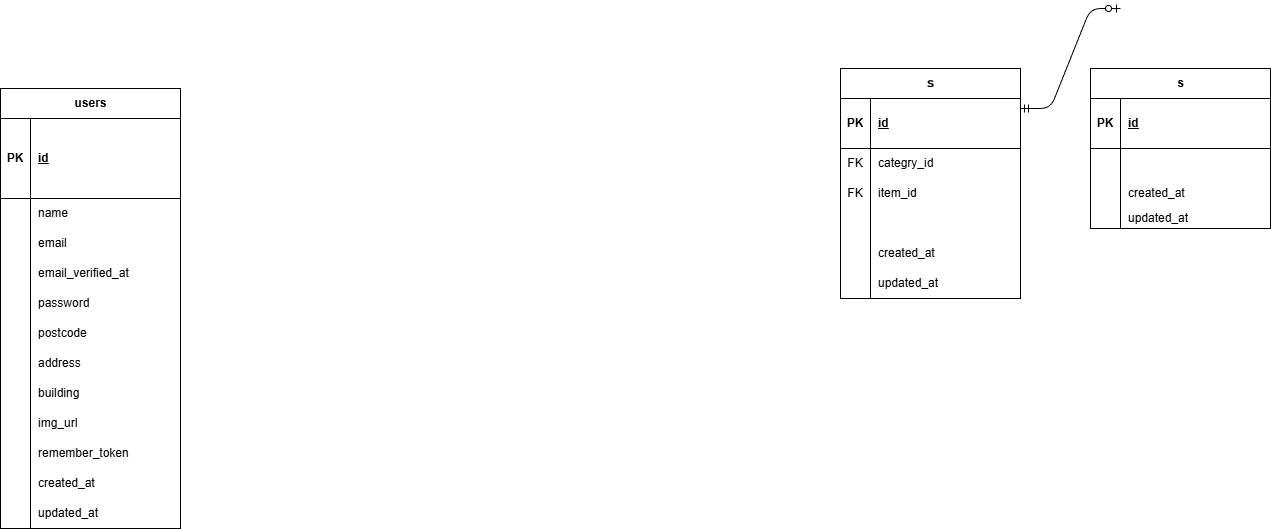

The diagram above was exported from draw.io. Its source (the exported page's mxGraphModel, read from the mxfile embedded in the PNG):
<mxGraphModel dx="606" dy="649" grid="1" gridSize="10" guides="1" tooltips="1" connect="1" arrows="1" fold="1" page="1" pageScale="1" pageWidth="827" pageHeight="1169" math="0" shadow="0">
  <root>
    <mxCell id="0" />
    <mxCell id="1" parent="0" />
    <mxCell id="3" value="ｓ" style="shape=table;startSize=30;container=1;collapsible=1;childLayout=tableLayout;fixedRows=1;rowLines=0;fontStyle=1;align=center;resizeLast=1;html=1;" vertex="1" parent="1">
      <mxGeometry x="890" y="310" width="180" height="230" as="geometry" />
    </mxCell>
    <mxCell id="4" value="" style="shape=tableRow;horizontal=0;startSize=0;swimlaneHead=0;swimlaneBody=0;fillColor=none;collapsible=0;dropTarget=0;points=[[0,0.5],[1,0.5]];portConstraint=eastwest;top=0;left=0;right=0;bottom=1;" vertex="1" parent="3">
      <mxGeometry y="30" width="180" height="50" as="geometry" />
    </mxCell>
    <mxCell id="5" value="PK" style="shape=partialRectangle;connectable=0;fillColor=none;top=0;left=0;bottom=0;right=0;fontStyle=1;overflow=hidden;whiteSpace=wrap;html=1;" vertex="1" parent="4">
      <mxGeometry width="30" height="50" as="geometry">
        <mxRectangle width="30" height="50" as="alternateBounds" />
      </mxGeometry>
    </mxCell>
    <mxCell id="6" value="&lt;span style=&quot;color: rgb(0, 0, 0);&quot;&gt;id&lt;/span&gt;" style="shape=partialRectangle;connectable=0;fillColor=none;top=0;left=0;bottom=0;right=0;align=left;spacingLeft=6;fontStyle=5;overflow=hidden;whiteSpace=wrap;html=1;" vertex="1" parent="4">
      <mxGeometry x="30" width="150" height="50" as="geometry">
        <mxRectangle width="150" height="50" as="alternateBounds" />
      </mxGeometry>
    </mxCell>
    <mxCell id="7" value="" style="shape=tableRow;horizontal=0;startSize=0;swimlaneHead=0;swimlaneBody=0;fillColor=none;collapsible=0;dropTarget=0;points=[[0,0.5],[1,0.5]];portConstraint=eastwest;top=0;left=0;right=0;bottom=0;" vertex="1" parent="3">
      <mxGeometry y="80" width="180" height="30" as="geometry" />
    </mxCell>
    <mxCell id="8" value="FK" style="shape=partialRectangle;connectable=0;fillColor=none;top=0;left=0;bottom=0;right=0;editable=1;overflow=hidden;whiteSpace=wrap;html=1;" vertex="1" parent="7">
      <mxGeometry width="30" height="30" as="geometry">
        <mxRectangle width="30" height="30" as="alternateBounds" />
      </mxGeometry>
    </mxCell>
    <mxCell id="9" value="&lt;span style=&quot;color: rgb(0, 0, 0);&quot;&gt;categry_id&lt;/span&gt;" style="shape=partialRectangle;connectable=0;fillColor=none;top=0;left=0;bottom=0;right=0;align=left;spacingLeft=6;overflow=hidden;whiteSpace=wrap;html=1;" vertex="1" parent="7">
      <mxGeometry x="30" width="150" height="30" as="geometry">
        <mxRectangle width="150" height="30" as="alternateBounds" />
      </mxGeometry>
    </mxCell>
    <mxCell id="10" value="" style="shape=tableRow;horizontal=0;startSize=0;swimlaneHead=0;swimlaneBody=0;fillColor=none;collapsible=0;dropTarget=0;points=[[0,0.5],[1,0.5]];portConstraint=eastwest;top=0;left=0;right=0;bottom=0;" vertex="1" parent="3">
      <mxGeometry y="110" width="180" height="30" as="geometry" />
    </mxCell>
    <mxCell id="11" value="FK" style="shape=partialRectangle;connectable=0;fillColor=none;top=0;left=0;bottom=0;right=0;editable=1;overflow=hidden;whiteSpace=wrap;html=1;" vertex="1" parent="10">
      <mxGeometry width="30" height="30" as="geometry">
        <mxRectangle width="30" height="30" as="alternateBounds" />
      </mxGeometry>
    </mxCell>
    <mxCell id="12" value="item_id" style="shape=partialRectangle;connectable=0;fillColor=none;top=0;left=0;bottom=0;right=0;align=left;spacingLeft=6;overflow=hidden;whiteSpace=wrap;html=1;" vertex="1" parent="10">
      <mxGeometry x="30" width="150" height="30" as="geometry">
        <mxRectangle width="150" height="30" as="alternateBounds" />
      </mxGeometry>
    </mxCell>
    <mxCell id="22" style="shape=tableRow;horizontal=0;startSize=0;swimlaneHead=0;swimlaneBody=0;fillColor=none;collapsible=0;dropTarget=0;points=[[0,0.5],[1,0.5]];portConstraint=eastwest;top=0;left=0;right=0;bottom=0;" vertex="1" parent="3">
      <mxGeometry y="140" width="180" height="30" as="geometry" />
    </mxCell>
    <mxCell id="23" style="shape=partialRectangle;connectable=0;fillColor=none;top=0;left=0;bottom=0;right=0;editable=1;overflow=hidden;whiteSpace=wrap;html=1;" vertex="1" parent="22">
      <mxGeometry width="30" height="30" as="geometry">
        <mxRectangle width="30" height="30" as="alternateBounds" />
      </mxGeometry>
    </mxCell>
    <mxCell id="24" style="shape=partialRectangle;connectable=0;fillColor=none;top=0;left=0;bottom=0;right=0;align=left;spacingLeft=6;overflow=hidden;whiteSpace=wrap;html=1;" vertex="1" parent="22">
      <mxGeometry x="30" width="150" height="30" as="geometry">
        <mxRectangle width="150" height="30" as="alternateBounds" />
      </mxGeometry>
    </mxCell>
    <mxCell id="13" style="shape=tableRow;horizontal=0;startSize=0;swimlaneHead=0;swimlaneBody=0;fillColor=none;collapsible=0;dropTarget=0;points=[[0,0.5],[1,0.5]];portConstraint=eastwest;top=0;left=0;right=0;bottom=0;" vertex="1" parent="3">
      <mxGeometry y="170" width="180" height="30" as="geometry" />
    </mxCell>
    <mxCell id="14" style="shape=partialRectangle;connectable=0;fillColor=none;top=0;left=0;bottom=0;right=0;editable=1;overflow=hidden;whiteSpace=wrap;html=1;" vertex="1" parent="13">
      <mxGeometry width="30" height="30" as="geometry">
        <mxRectangle width="30" height="30" as="alternateBounds" />
      </mxGeometry>
    </mxCell>
    <mxCell id="15" value="&lt;span style=&quot;color: rgb(0, 0, 0);&quot;&gt;created_at&lt;/span&gt;" style="shape=partialRectangle;connectable=0;fillColor=none;top=0;left=0;bottom=0;right=0;align=left;spacingLeft=6;overflow=hidden;whiteSpace=wrap;html=1;" vertex="1" parent="13">
      <mxGeometry x="30" width="150" height="30" as="geometry">
        <mxRectangle width="150" height="30" as="alternateBounds" />
      </mxGeometry>
    </mxCell>
    <mxCell id="16" style="shape=tableRow;horizontal=0;startSize=0;swimlaneHead=0;swimlaneBody=0;fillColor=none;collapsible=0;dropTarget=0;points=[[0,0.5],[1,0.5]];portConstraint=eastwest;top=0;left=0;right=0;bottom=0;" vertex="1" parent="3">
      <mxGeometry y="200" width="180" height="30" as="geometry" />
    </mxCell>
    <mxCell id="17" style="shape=partialRectangle;connectable=0;fillColor=none;top=0;left=0;bottom=0;right=0;editable=1;overflow=hidden;whiteSpace=wrap;html=1;" vertex="1" parent="16">
      <mxGeometry width="30" height="30" as="geometry">
        <mxRectangle width="30" height="30" as="alternateBounds" />
      </mxGeometry>
    </mxCell>
    <mxCell id="18" value="&lt;span style=&quot;color: rgb(0, 0, 0);&quot;&gt;updated_at&lt;/span&gt;" style="shape=partialRectangle;connectable=0;fillColor=none;top=0;left=0;bottom=0;right=0;align=left;spacingLeft=6;overflow=hidden;whiteSpace=wrap;html=1;" vertex="1" parent="16">
      <mxGeometry x="30" width="150" height="30" as="geometry">
        <mxRectangle width="150" height="30" as="alternateBounds" />
      </mxGeometry>
    </mxCell>
    <mxCell id="25" value="s" style="shape=table;startSize=30;container=1;collapsible=1;childLayout=tableLayout;fixedRows=1;rowLines=0;fontStyle=1;align=center;resizeLast=1;html=1;" vertex="1" parent="1">
      <mxGeometry x="1140" y="310" width="180" height="160" as="geometry" />
    </mxCell>
    <mxCell id="26" value="" style="shape=tableRow;horizontal=0;startSize=0;swimlaneHead=0;swimlaneBody=0;fillColor=none;collapsible=0;dropTarget=0;points=[[0,0.5],[1,0.5]];portConstraint=eastwest;top=0;left=0;right=0;bottom=1;" vertex="1" parent="25">
      <mxGeometry y="30" width="180" height="50" as="geometry" />
    </mxCell>
    <mxCell id="27" value="PK" style="shape=partialRectangle;connectable=0;fillColor=none;top=0;left=0;bottom=0;right=0;fontStyle=1;overflow=hidden;whiteSpace=wrap;html=1;" vertex="1" parent="26">
      <mxGeometry width="30" height="50" as="geometry">
        <mxRectangle width="30" height="50" as="alternateBounds" />
      </mxGeometry>
    </mxCell>
    <mxCell id="28" value="id" style="shape=partialRectangle;connectable=0;fillColor=none;top=0;left=0;bottom=0;right=0;align=left;spacingLeft=6;fontStyle=5;overflow=hidden;whiteSpace=wrap;html=1;" vertex="1" parent="26">
      <mxGeometry x="30" width="150" height="50" as="geometry">
        <mxRectangle width="150" height="50" as="alternateBounds" />
      </mxGeometry>
    </mxCell>
    <mxCell id="29" value="" style="shape=tableRow;horizontal=0;startSize=0;swimlaneHead=0;swimlaneBody=0;fillColor=none;collapsible=0;dropTarget=0;points=[[0,0.5],[1,0.5]];portConstraint=eastwest;top=0;left=0;right=0;bottom=0;" vertex="1" parent="25">
      <mxGeometry y="80" width="180" height="30" as="geometry" />
    </mxCell>
    <mxCell id="30" value="" style="shape=partialRectangle;connectable=0;fillColor=none;top=0;left=0;bottom=0;right=0;editable=1;overflow=hidden;whiteSpace=wrap;html=1;" vertex="1" parent="29">
      <mxGeometry width="30" height="30" as="geometry">
        <mxRectangle width="30" height="30" as="alternateBounds" />
      </mxGeometry>
    </mxCell>
    <mxCell id="31" value="" style="shape=partialRectangle;connectable=0;fillColor=none;top=0;left=0;bottom=0;right=0;align=left;spacingLeft=6;overflow=hidden;whiteSpace=wrap;html=1;" vertex="1" parent="29">
      <mxGeometry x="30" width="150" height="30" as="geometry">
        <mxRectangle width="150" height="30" as="alternateBounds" />
      </mxGeometry>
    </mxCell>
    <mxCell id="32" value="" style="shape=tableRow;horizontal=0;startSize=0;swimlaneHead=0;swimlaneBody=0;fillColor=none;collapsible=0;dropTarget=0;points=[[0,0.5],[1,0.5]];portConstraint=eastwest;top=0;left=0;right=0;bottom=0;" vertex="1" parent="25">
      <mxGeometry y="110" width="180" height="30" as="geometry" />
    </mxCell>
    <mxCell id="33" value="" style="shape=partialRectangle;connectable=0;fillColor=none;top=0;left=0;bottom=0;right=0;editable=1;overflow=hidden;whiteSpace=wrap;html=1;" vertex="1" parent="32">
      <mxGeometry width="30" height="30" as="geometry">
        <mxRectangle width="30" height="30" as="alternateBounds" />
      </mxGeometry>
    </mxCell>
    <mxCell id="34" value="created_at" style="shape=partialRectangle;connectable=0;fillColor=none;top=0;left=0;bottom=0;right=0;align=left;spacingLeft=6;overflow=hidden;whiteSpace=wrap;html=1;" vertex="1" parent="32">
      <mxGeometry x="30" width="150" height="30" as="geometry">
        <mxRectangle width="150" height="30" as="alternateBounds" />
      </mxGeometry>
    </mxCell>
    <mxCell id="35" value="" style="shape=tableRow;horizontal=0;startSize=0;swimlaneHead=0;swimlaneBody=0;fillColor=none;collapsible=0;dropTarget=0;points=[[0,0.5],[1,0.5]];portConstraint=eastwest;top=0;left=0;right=0;bottom=0;" vertex="1" parent="25">
      <mxGeometry y="140" width="180" height="20" as="geometry" />
    </mxCell>
    <mxCell id="36" value="" style="shape=partialRectangle;connectable=0;fillColor=none;top=0;left=0;bottom=0;right=0;editable=1;overflow=hidden;whiteSpace=wrap;html=1;" vertex="1" parent="35">
      <mxGeometry width="30" height="20" as="geometry">
        <mxRectangle width="30" height="20" as="alternateBounds" />
      </mxGeometry>
    </mxCell>
    <mxCell id="37" value="updated_at" style="shape=partialRectangle;connectable=0;fillColor=none;top=0;left=0;bottom=0;right=0;align=left;spacingLeft=6;overflow=hidden;whiteSpace=wrap;html=1;" vertex="1" parent="35">
      <mxGeometry x="30" width="150" height="20" as="geometry">
        <mxRectangle width="150" height="20" as="alternateBounds" />
      </mxGeometry>
    </mxCell>
    <mxCell id="77" value="" style="edgeStyle=entityRelationEdgeStyle;fontSize=12;html=1;endArrow=ERzeroToOne;startArrow=ERmandOne;" edge="1" parent="1">
      <mxGeometry width="100" height="100" relative="1" as="geometry">
        <mxPoint x="1070" y="350" as="sourcePoint" />
        <mxPoint x="1170" y="250" as="targetPoint" />
      </mxGeometry>
    </mxCell>
    <mxCell id="130" value="users" style="shape=table;startSize=30;container=1;collapsible=1;childLayout=tableLayout;fixedRows=1;rowLines=0;fontStyle=1;align=center;resizeLast=1;html=1;" vertex="1" parent="1">
      <mxGeometry x="50" y="330" width="180" height="440" as="geometry" />
    </mxCell>
    <mxCell id="131" value="" style="shape=tableRow;horizontal=0;startSize=0;swimlaneHead=0;swimlaneBody=0;fillColor=none;collapsible=0;dropTarget=0;points=[[0,0.5],[1,0.5]];portConstraint=eastwest;top=0;left=0;right=0;bottom=1;" vertex="1" parent="130">
      <mxGeometry y="30" width="180" height="80" as="geometry" />
    </mxCell>
    <mxCell id="132" value="PK" style="shape=partialRectangle;connectable=0;fillColor=none;top=0;left=0;bottom=0;right=0;fontStyle=1;overflow=hidden;whiteSpace=wrap;html=1;" vertex="1" parent="131">
      <mxGeometry width="30" height="80" as="geometry">
        <mxRectangle width="30" height="80" as="alternateBounds" />
      </mxGeometry>
    </mxCell>
    <mxCell id="133" value="id" style="shape=partialRectangle;connectable=0;fillColor=none;top=0;left=0;bottom=0;right=0;align=left;spacingLeft=6;fontStyle=5;overflow=hidden;whiteSpace=wrap;html=1;" vertex="1" parent="131">
      <mxGeometry x="30" width="150" height="80" as="geometry">
        <mxRectangle width="150" height="80" as="alternateBounds" />
      </mxGeometry>
    </mxCell>
    <mxCell id="134" value="" style="shape=tableRow;horizontal=0;startSize=0;swimlaneHead=0;swimlaneBody=0;fillColor=none;collapsible=0;dropTarget=0;points=[[0,0.5],[1,0.5]];portConstraint=eastwest;top=0;left=0;right=0;bottom=0;" vertex="1" parent="130">
      <mxGeometry y="110" width="180" height="30" as="geometry" />
    </mxCell>
    <mxCell id="135" value="" style="shape=partialRectangle;connectable=0;fillColor=none;top=0;left=0;bottom=0;right=0;editable=1;overflow=hidden;whiteSpace=wrap;html=1;" vertex="1" parent="134">
      <mxGeometry width="30" height="30" as="geometry">
        <mxRectangle width="30" height="30" as="alternateBounds" />
      </mxGeometry>
    </mxCell>
    <mxCell id="136" value="name" style="shape=partialRectangle;connectable=0;fillColor=none;top=0;left=0;bottom=0;right=0;align=left;spacingLeft=6;overflow=hidden;whiteSpace=wrap;html=1;" vertex="1" parent="134">
      <mxGeometry x="30" width="150" height="30" as="geometry">
        <mxRectangle width="150" height="30" as="alternateBounds" />
      </mxGeometry>
    </mxCell>
    <mxCell id="137" value="" style="shape=tableRow;horizontal=0;startSize=0;swimlaneHead=0;swimlaneBody=0;fillColor=none;collapsible=0;dropTarget=0;points=[[0,0.5],[1,0.5]];portConstraint=eastwest;top=0;left=0;right=0;bottom=0;" vertex="1" parent="130">
      <mxGeometry y="140" width="180" height="30" as="geometry" />
    </mxCell>
    <mxCell id="138" value="" style="shape=partialRectangle;connectable=0;fillColor=none;top=0;left=0;bottom=0;right=0;editable=1;overflow=hidden;whiteSpace=wrap;html=1;" vertex="1" parent="137">
      <mxGeometry width="30" height="30" as="geometry">
        <mxRectangle width="30" height="30" as="alternateBounds" />
      </mxGeometry>
    </mxCell>
    <mxCell id="139" value="email" style="shape=partialRectangle;connectable=0;fillColor=none;top=0;left=0;bottom=0;right=0;align=left;spacingLeft=6;overflow=hidden;whiteSpace=wrap;html=1;" vertex="1" parent="137">
      <mxGeometry x="30" width="150" height="30" as="geometry">
        <mxRectangle width="150" height="30" as="alternateBounds" />
      </mxGeometry>
    </mxCell>
    <mxCell id="140" style="shape=tableRow;horizontal=0;startSize=0;swimlaneHead=0;swimlaneBody=0;fillColor=none;collapsible=0;dropTarget=0;points=[[0,0.5],[1,0.5]];portConstraint=eastwest;top=0;left=0;right=0;bottom=0;" vertex="1" parent="130">
      <mxGeometry y="170" width="180" height="30" as="geometry" />
    </mxCell>
    <mxCell id="141" style="shape=partialRectangle;connectable=0;fillColor=none;top=0;left=0;bottom=0;right=0;editable=1;overflow=hidden;whiteSpace=wrap;html=1;" vertex="1" parent="140">
      <mxGeometry width="30" height="30" as="geometry">
        <mxRectangle width="30" height="30" as="alternateBounds" />
      </mxGeometry>
    </mxCell>
    <mxCell id="142" value="email_verified_at" style="shape=partialRectangle;connectable=0;fillColor=none;top=0;left=0;bottom=0;right=0;align=left;spacingLeft=6;overflow=hidden;whiteSpace=wrap;html=1;" vertex="1" parent="140">
      <mxGeometry x="30" width="150" height="30" as="geometry">
        <mxRectangle width="150" height="30" as="alternateBounds" />
      </mxGeometry>
    </mxCell>
    <mxCell id="143" style="shape=tableRow;horizontal=0;startSize=0;swimlaneHead=0;swimlaneBody=0;fillColor=none;collapsible=0;dropTarget=0;points=[[0,0.5],[1,0.5]];portConstraint=eastwest;top=0;left=0;right=0;bottom=0;" vertex="1" parent="130">
      <mxGeometry y="200" width="180" height="30" as="geometry" />
    </mxCell>
    <mxCell id="144" style="shape=partialRectangle;connectable=0;fillColor=none;top=0;left=0;bottom=0;right=0;editable=1;overflow=hidden;whiteSpace=wrap;html=1;" vertex="1" parent="143">
      <mxGeometry width="30" height="30" as="geometry">
        <mxRectangle width="30" height="30" as="alternateBounds" />
      </mxGeometry>
    </mxCell>
    <mxCell id="145" value="password" style="shape=partialRectangle;connectable=0;fillColor=none;top=0;left=0;bottom=0;right=0;align=left;spacingLeft=6;overflow=hidden;whiteSpace=wrap;html=1;" vertex="1" parent="143">
      <mxGeometry x="30" width="150" height="30" as="geometry">
        <mxRectangle width="150" height="30" as="alternateBounds" />
      </mxGeometry>
    </mxCell>
    <mxCell id="149" style="shape=tableRow;horizontal=0;startSize=0;swimlaneHead=0;swimlaneBody=0;fillColor=none;collapsible=0;dropTarget=0;points=[[0,0.5],[1,0.5]];portConstraint=eastwest;top=0;left=0;right=0;bottom=0;" vertex="1" parent="130">
      <mxGeometry y="230" width="180" height="30" as="geometry" />
    </mxCell>
    <mxCell id="150" style="shape=partialRectangle;connectable=0;fillColor=none;top=0;left=0;bottom=0;right=0;editable=1;overflow=hidden;whiteSpace=wrap;html=1;" vertex="1" parent="149">
      <mxGeometry width="30" height="30" as="geometry">
        <mxRectangle width="30" height="30" as="alternateBounds" />
      </mxGeometry>
    </mxCell>
    <mxCell id="151" value="postcode" style="shape=partialRectangle;connectable=0;fillColor=none;top=0;left=0;bottom=0;right=0;align=left;spacingLeft=6;overflow=hidden;whiteSpace=wrap;html=1;" vertex="1" parent="149">
      <mxGeometry x="30" width="150" height="30" as="geometry">
        <mxRectangle width="150" height="30" as="alternateBounds" />
      </mxGeometry>
    </mxCell>
    <mxCell id="152" style="shape=tableRow;horizontal=0;startSize=0;swimlaneHead=0;swimlaneBody=0;fillColor=none;collapsible=0;dropTarget=0;points=[[0,0.5],[1,0.5]];portConstraint=eastwest;top=0;left=0;right=0;bottom=0;" vertex="1" parent="130">
      <mxGeometry y="260" width="180" height="30" as="geometry" />
    </mxCell>
    <mxCell id="153" style="shape=partialRectangle;connectable=0;fillColor=none;top=0;left=0;bottom=0;right=0;editable=1;overflow=hidden;whiteSpace=wrap;html=1;" vertex="1" parent="152">
      <mxGeometry width="30" height="30" as="geometry">
        <mxRectangle width="30" height="30" as="alternateBounds" />
      </mxGeometry>
    </mxCell>
    <mxCell id="154" value="address" style="shape=partialRectangle;connectable=0;fillColor=none;top=0;left=0;bottom=0;right=0;align=left;spacingLeft=6;overflow=hidden;whiteSpace=wrap;html=1;" vertex="1" parent="152">
      <mxGeometry x="30" width="150" height="30" as="geometry">
        <mxRectangle width="150" height="30" as="alternateBounds" />
      </mxGeometry>
    </mxCell>
    <mxCell id="155" style="shape=tableRow;horizontal=0;startSize=0;swimlaneHead=0;swimlaneBody=0;fillColor=none;collapsible=0;dropTarget=0;points=[[0,0.5],[1,0.5]];portConstraint=eastwest;top=0;left=0;right=0;bottom=0;" vertex="1" parent="130">
      <mxGeometry y="290" width="180" height="30" as="geometry" />
    </mxCell>
    <mxCell id="156" style="shape=partialRectangle;connectable=0;fillColor=none;top=0;left=0;bottom=0;right=0;editable=1;overflow=hidden;whiteSpace=wrap;html=1;" vertex="1" parent="155">
      <mxGeometry width="30" height="30" as="geometry">
        <mxRectangle width="30" height="30" as="alternateBounds" />
      </mxGeometry>
    </mxCell>
    <mxCell id="157" value="building" style="shape=partialRectangle;connectable=0;fillColor=none;top=0;left=0;bottom=0;right=0;align=left;spacingLeft=6;overflow=hidden;whiteSpace=wrap;html=1;" vertex="1" parent="155">
      <mxGeometry x="30" width="150" height="30" as="geometry">
        <mxRectangle width="150" height="30" as="alternateBounds" />
      </mxGeometry>
    </mxCell>
    <mxCell id="167" style="shape=tableRow;horizontal=0;startSize=0;swimlaneHead=0;swimlaneBody=0;fillColor=none;collapsible=0;dropTarget=0;points=[[0,0.5],[1,0.5]];portConstraint=eastwest;top=0;left=0;right=0;bottom=0;" vertex="1" parent="130">
      <mxGeometry y="320" width="180" height="30" as="geometry" />
    </mxCell>
    <mxCell id="168" style="shape=partialRectangle;connectable=0;fillColor=none;top=0;left=0;bottom=0;right=0;editable=1;overflow=hidden;whiteSpace=wrap;html=1;" vertex="1" parent="167">
      <mxGeometry width="30" height="30" as="geometry">
        <mxRectangle width="30" height="30" as="alternateBounds" />
      </mxGeometry>
    </mxCell>
    <mxCell id="169" value="&lt;span style=&quot;color: rgb(0, 0, 0);&quot;&gt;img_url&lt;/span&gt;" style="shape=partialRectangle;connectable=0;fillColor=none;top=0;left=0;bottom=0;right=0;align=left;spacingLeft=6;overflow=hidden;whiteSpace=wrap;html=1;" vertex="1" parent="167">
      <mxGeometry x="30" width="150" height="30" as="geometry">
        <mxRectangle width="150" height="30" as="alternateBounds" />
      </mxGeometry>
    </mxCell>
    <mxCell id="158" style="shape=tableRow;horizontal=0;startSize=0;swimlaneHead=0;swimlaneBody=0;fillColor=none;collapsible=0;dropTarget=0;points=[[0,0.5],[1,0.5]];portConstraint=eastwest;top=0;left=0;right=0;bottom=0;" vertex="1" parent="130">
      <mxGeometry y="350" width="180" height="30" as="geometry" />
    </mxCell>
    <mxCell id="159" style="shape=partialRectangle;connectable=0;fillColor=none;top=0;left=0;bottom=0;right=0;editable=1;overflow=hidden;whiteSpace=wrap;html=1;" vertex="1" parent="158">
      <mxGeometry width="30" height="30" as="geometry">
        <mxRectangle width="30" height="30" as="alternateBounds" />
      </mxGeometry>
    </mxCell>
    <mxCell id="160" value="remember_token" style="shape=partialRectangle;connectable=0;fillColor=none;top=0;left=0;bottom=0;right=0;align=left;spacingLeft=6;overflow=hidden;whiteSpace=wrap;html=1;" vertex="1" parent="158">
      <mxGeometry x="30" width="150" height="30" as="geometry">
        <mxRectangle width="150" height="30" as="alternateBounds" />
      </mxGeometry>
    </mxCell>
    <mxCell id="161" style="shape=tableRow;horizontal=0;startSize=0;swimlaneHead=0;swimlaneBody=0;fillColor=none;collapsible=0;dropTarget=0;points=[[0,0.5],[1,0.5]];portConstraint=eastwest;top=0;left=0;right=0;bottom=0;" vertex="1" parent="130">
      <mxGeometry y="380" width="180" height="30" as="geometry" />
    </mxCell>
    <mxCell id="162" style="shape=partialRectangle;connectable=0;fillColor=none;top=0;left=0;bottom=0;right=0;editable=1;overflow=hidden;whiteSpace=wrap;html=1;" vertex="1" parent="161">
      <mxGeometry width="30" height="30" as="geometry">
        <mxRectangle width="30" height="30" as="alternateBounds" />
      </mxGeometry>
    </mxCell>
    <mxCell id="163" value="created_at" style="shape=partialRectangle;connectable=0;fillColor=none;top=0;left=0;bottom=0;right=0;align=left;spacingLeft=6;overflow=hidden;whiteSpace=wrap;html=1;" vertex="1" parent="161">
      <mxGeometry x="30" width="150" height="30" as="geometry">
        <mxRectangle width="150" height="30" as="alternateBounds" />
      </mxGeometry>
    </mxCell>
    <mxCell id="164" style="shape=tableRow;horizontal=0;startSize=0;swimlaneHead=0;swimlaneBody=0;fillColor=none;collapsible=0;dropTarget=0;points=[[0,0.5],[1,0.5]];portConstraint=eastwest;top=0;left=0;right=0;bottom=0;" vertex="1" parent="130">
      <mxGeometry y="410" width="180" height="30" as="geometry" />
    </mxCell>
    <mxCell id="165" style="shape=partialRectangle;connectable=0;fillColor=none;top=0;left=0;bottom=0;right=0;editable=1;overflow=hidden;whiteSpace=wrap;html=1;" vertex="1" parent="164">
      <mxGeometry width="30" height="30" as="geometry">
        <mxRectangle width="30" height="30" as="alternateBounds" />
      </mxGeometry>
    </mxCell>
    <mxCell id="166" value="updated_at" style="shape=partialRectangle;connectable=0;fillColor=none;top=0;left=0;bottom=0;right=0;align=left;spacingLeft=6;overflow=hidden;whiteSpace=wrap;html=1;" vertex="1" parent="164">
      <mxGeometry x="30" width="150" height="30" as="geometry">
        <mxRectangle width="150" height="30" as="alternateBounds" />
      </mxGeometry>
    </mxCell>
  </root>
</mxGraphModel>